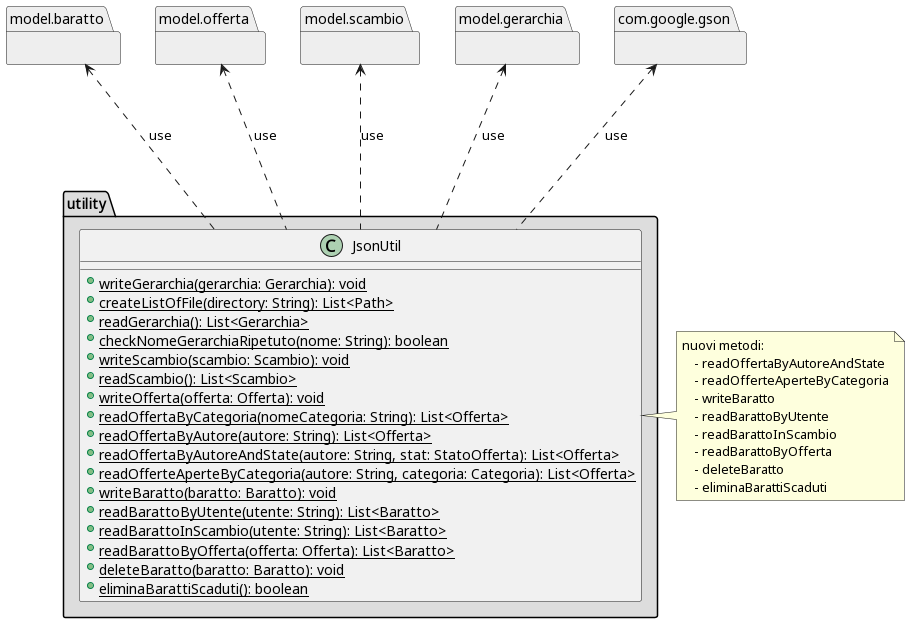

The diagram above was rendered by PlantUML. Its source (embedded in the PNG):
@startuml class_diagram

package com.google.gson #EEEEEE{}

package model.gerarchia #EEEEEE{}

package model.scambio #EEEEEE{}

package model.offerta #EEEEEE{}

package model.baratto #EEEEEE{}

package "utility" #DDDDDD{
    
    class JsonUtil{
        +{static} writeGerarchia(gerarchia: Gerarchia): void
        +{static} createListOfFile(directory: String): List<Path>
        +{static} readGerarchia(): List<Gerarchia>
        +{static} checkNomeGerarchiaRipetuto(nome: String): boolean
        +{static} writeScambio(scambio: Scambio): void
        +{static} readScambio(): List<Scambio>
        +{static} writeOfferta(offerta: Offerta): void
        +{static} readOffertaByCategoria(nomeCategoria: String): List<Offerta>
        +{static} readOffertaByAutore(autore: String): List<Offerta>
        +{static} readOffertaByAutoreAndState(autore: String, stat: StatoOfferta): List<Offerta>
        +{static} readOfferteAperteByCategoria(autore: String, categoria: Categoria): List<Offerta>
        +{static} writeBaratto(baratto: Baratto): void
        +{static} readBarattoByUtente(utente: String): List<Baratto>
        +{static} readBarattoInScambio(utente: String): List<Baratto>
        +{static} readBarattoByOfferta(offerta: Offerta): List<Baratto>
        +{static} deleteBaratto(baratto: Baratto): void
        +{static} eliminaBarattiScaduti(): boolean

    }

    JsonUtil -up..> com.google.gson: use
    JsonUtil -up..> model.gerarchia: use
    JsonUtil -up..> model.scambio: use
    JsonUtil -up..> model.offerta: use
    JsonUtil -up..> model.baratto: use

}
note right of JsonUtil
nuovi metodi: 
    - readOffertaByAutoreAndState
    - readOfferteAperteByCategoria
    - writeBaratto
    - readBarattoByUtente
    - readBarattoInScambio
    - readBarattoByOfferta
    - deleteBaratto
    - eliminaBarattiScaduti
end note




@enduml